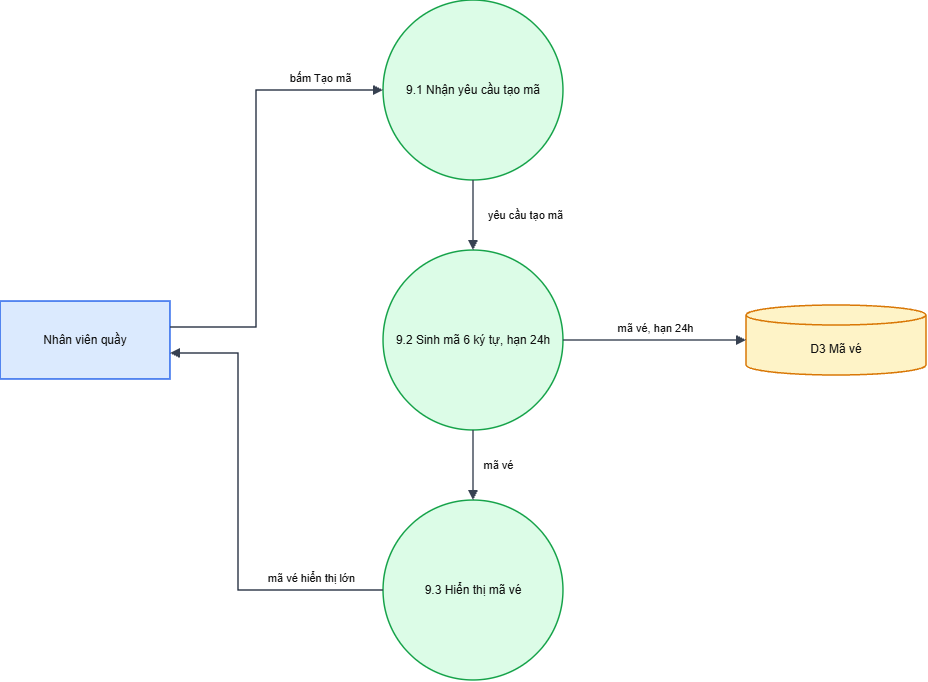

The diagram above was exported from draw.io. Its source (the exported page's mxGraphModel, read from the mxfile embedded in the PNG):
<mxGraphModel dx="1317" dy="719" grid="1" gridSize="10" guides="1" tooltips="1" connect="1" arrows="1" fold="1" page="1" pageScale="1" pageWidth="1654" pageHeight="1169" math="0" shadow="0">
  <root>
    <mxCell id="0" />
    <mxCell id="1" parent="0" />
    <mxCell id="NV" parent="1" style="whiteSpace=wrap;html=1;fontSize=12;fontColor=#111111;strokeWidth=1.5;rounded=0;fillColor=#dbeafe;strokeColor=#2563eb;" value="Nhân viên quầy" vertex="1">
      <mxGeometry height="78" width="170" x="40" y="341" as="geometry" />
    </mxCell>
    <mxCell id="a" parent="1" style="whiteSpace=wrap;html=1;fontSize=12;fontColor=#111111;strokeWidth=1.5;ellipse;fillColor=#dcfce7;strokeColor=#16a34a;" value="9.1 Nhận yêu cầu tạo mã" vertex="1">
      <mxGeometry height="180" width="180" x="423" y="40" as="geometry" />
    </mxCell>
    <mxCell id="b" parent="1" style="whiteSpace=wrap;html=1;fontSize=12;fontColor=#111111;strokeWidth=1.5;ellipse;fillColor=#dcfce7;strokeColor=#16a34a;" value="9.2 Sinh mã 6 ký tự, hạn 24h" vertex="1">
      <mxGeometry height="180" width="180" x="423" y="290" as="geometry" />
    </mxCell>
    <mxCell id="c" parent="1" style="whiteSpace=wrap;html=1;fontSize=12;fontColor=#111111;strokeWidth=1.5;ellipse;fillColor=#dcfce7;strokeColor=#16a34a;" value="9.3 Hiển thị mã vé" vertex="1">
      <mxGeometry height="180" width="180" x="423" y="540" as="geometry" />
    </mxCell>
    <mxCell id="D3" parent="1" style="whiteSpace=wrap;html=1;fontSize=12;fontColor=#111111;strokeWidth=1.5;shape=cylinder3;boundedLbl=1;backgroundOutline=1;size=10;fillColor=#fef3c7;strokeColor=#d97706;" value="D3 Mã vé" vertex="1">
      <mxGeometry height="70" width="180" x="786" y="345" as="geometry" />
    </mxCell>
    <mxCell id="e0" edge="1" parent="1" source="NV" style="html=1;edgeStyle=none;rounded=0;endArrow=block;endFill=1;strokeColor=#374151;strokeWidth=1.5;fontSize=11;fontColor=#111111;labelBackgroundColor=none;exitX=1.0000;exitY=0.3333;exitPerimeter=0;entryX=0.0000;entryY=0.5000;entryPerimeter=0;" target="a" value="bấm Tạo mã">
      <mxGeometry relative="1" as="geometry">
        <mxPoint x="63.5" y="-110" as="offset" />
        <Array as="points">
          <mxPoint x="296" y="367" />
          <mxPoint x="296" y="130" />
        </Array>
      </mxGeometry>
    </mxCell>
    <mxCell id="e1" edge="1" parent="1" source="a" style="html=1;edgeStyle=none;rounded=0;endArrow=block;endFill=1;strokeColor=#374151;strokeWidth=1.5;fontSize=11;fontColor=#111111;labelBackgroundColor=none;exitX=0.5000;exitY=1.0000;exitPerimeter=0;entryX=0.5000;entryY=0.0000;entryPerimeter=0;" target="b" value="yêu cầu tạo mã">
      <mxGeometry relative="1" as="geometry">
        <mxPoint x="52" as="offset" />
      </mxGeometry>
    </mxCell>
    <mxCell id="e2" edge="1" parent="1" source="b" style="html=1;edgeStyle=none;rounded=0;endArrow=block;endFill=1;strokeColor=#374151;strokeWidth=1.5;fontSize=11;fontColor=#111111;labelBackgroundColor=none;exitX=1.0000;exitY=0.5000;exitPerimeter=0;entryX=0.0000;entryY=0.5000;entryPerimeter=0;" target="D3" value="mã vé, hạn 24h">
      <mxGeometry relative="1" as="geometry">
        <mxPoint y="-12" as="offset" />
      </mxGeometry>
    </mxCell>
    <mxCell id="e3" edge="1" parent="1" source="b" style="html=1;edgeStyle=none;rounded=0;endArrow=block;endFill=1;strokeColor=#374151;strokeWidth=1.5;fontSize=11;fontColor=#111111;labelBackgroundColor=none;exitX=0.5000;exitY=1.0000;exitPerimeter=0;entryX=0.5000;entryY=0.0000;entryPerimeter=0;" target="c" value="mã vé">
      <mxGeometry relative="1" as="geometry">
        <mxPoint x="25" as="offset" />
      </mxGeometry>
    </mxCell>
    <mxCell id="e4" edge="1" parent="1" source="c" style="html=1;edgeStyle=none;rounded=0;endArrow=block;endFill=1;strokeColor=#374151;strokeWidth=1.5;fontSize=11;fontColor=#111111;labelBackgroundColor=none;exitX=0.0000;exitY=0.5000;exitPerimeter=0;entryX=1.0000;entryY=0.6667;entryPerimeter=0;" target="NV" value="mã vé hiển thị lớn">
      <mxGeometry relative="1" as="geometry">
        <mxPoint x="72.5" y="68" as="offset" />
        <Array as="points">
          <mxPoint x="278" y="630" />
          <mxPoint x="278" y="393" />
        </Array>
      </mxGeometry>
    </mxCell>
  </root>
</mxGraphModel>